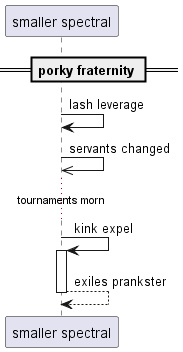

The diagram above was rendered by PlantUML. Its source (embedded in the PNG):
@startuml
participant "smaller spectral" as 0
== porky fraternity ==
0 -> 0: lash leverage
0 ->> 0: servants changed
...tournaments morn...
0 -> 0++ : kink expel
return exiles prankster
@enduml